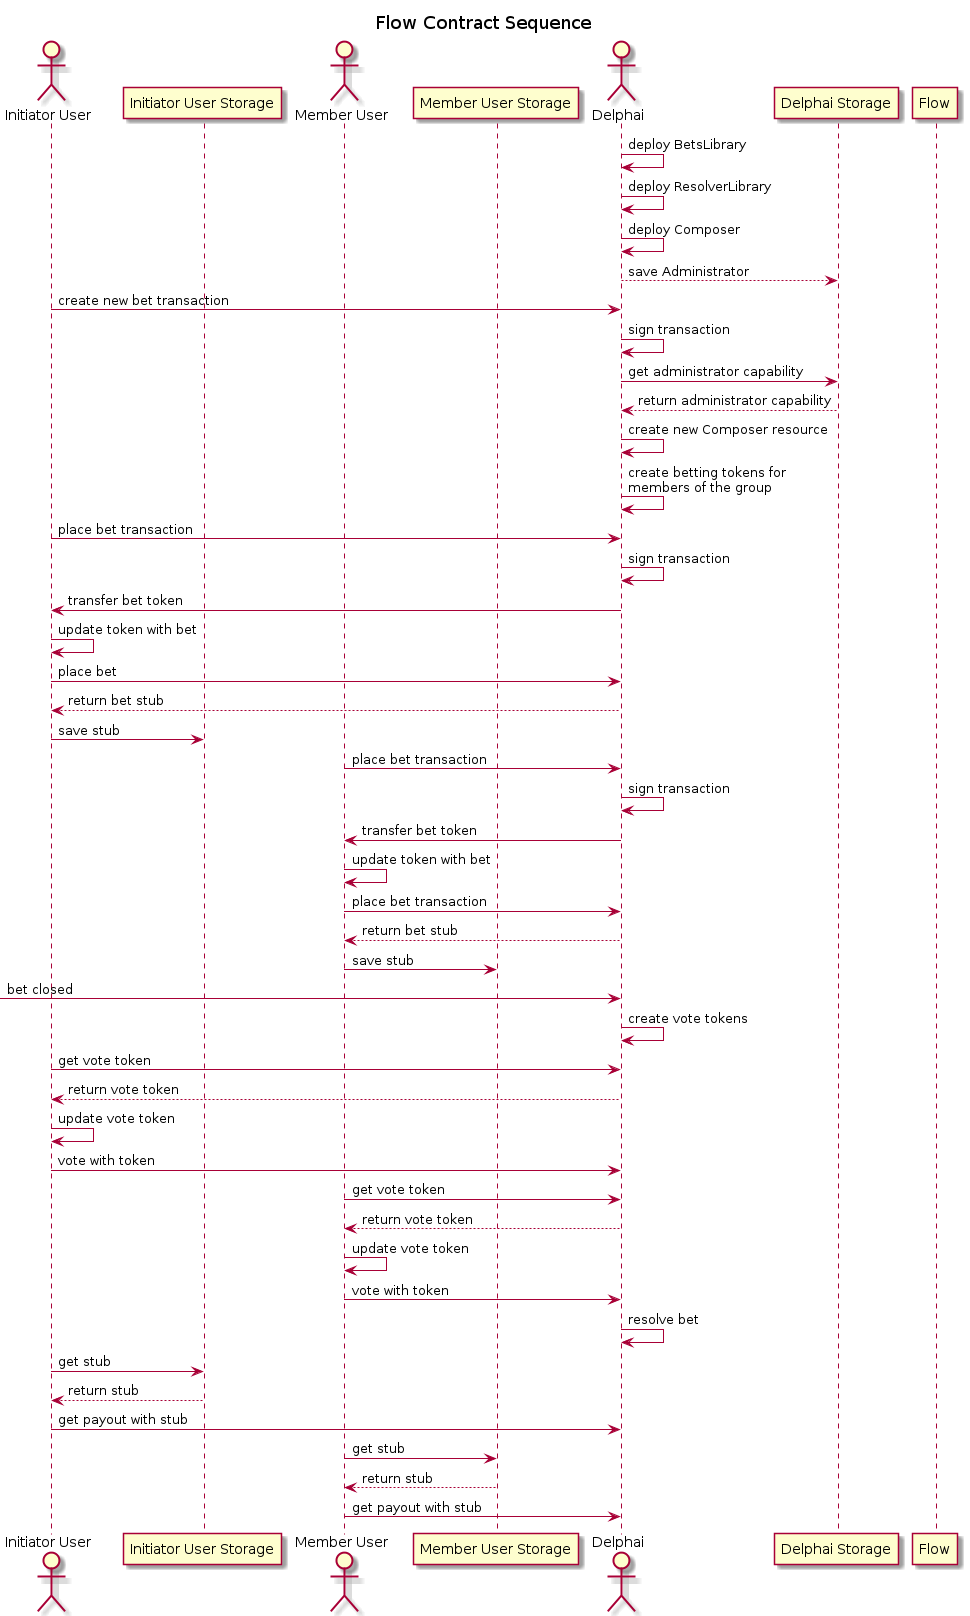

The diagram above was rendered by PlantUML. Its source (embedded in the PNG):
@startuml

title Flow Contract Sequence

actor "Initiator User" as init
participant "Initiator User Storage" as initStorage
actor "Member User" as member
participant "Member User Storage" as memberStorage
actor Delphai as delph
participant "Delphai Storage" as delphStorage
participant Flow as flow

delph -> delph : deploy BetsLibrary
delph -> delph : deploy ResolverLibrary
delph -> delph : deploy Composer
delph --> delphStorage : save Administrator
init -> delph : create new bet transaction
delph -> delph : sign transaction
delph -> delphStorage : get administrator capability
delphStorage --> delph : return administrator capability
delph -> delph : create new Composer resource
delph -> delph : create betting tokens for\nmembers of the group
init -> delph : place bet transaction
delph -> delph : sign transaction
delph -> init : transfer bet token
init -> init : update token with bet
init -> delph : place bet
delph --> init : return bet stub
init -> initStorage : save stub
member -> delph : place bet transaction
delph -> delph : sign transaction
delph -> member : transfer bet token
member -> member : update token with bet
member -> delph : place bet transaction
delph --> member : return bet stub
member -> memberStorage : save stub
-> delph : bet closed
delph -> delph : create vote tokens
init -> delph : get vote token
delph --> init : return vote token
init -> init : update vote token
init -> delph : vote with token
member -> delph : get vote token
delph --> member : return vote token
member -> member : update vote token
member -> delph : vote with token
delph -> delph : resolve bet
init -> initStorage : get stub
initStorage --> init : return stub
init -> delph : get payout with stub
member -> memberStorage : get stub
memberStorage --> member : return stub
member -> delph : get payout with stub


@enduml